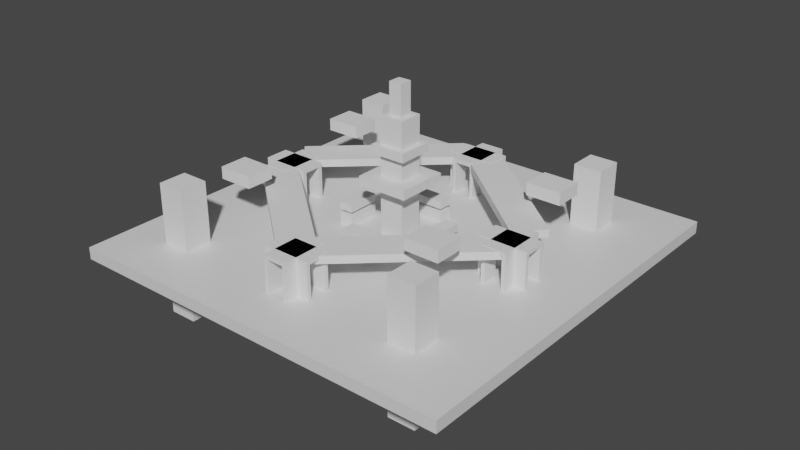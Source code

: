 # Source: City2.69.blend  (saved by Blender 2.80.75; exported with 4.5.12 LTS)
import bpy
from mathutils import Matrix  # noqa: F401  (used for matrix-valued properties, if any)

bpy.ops.wm.read_factory_settings(use_empty=True)
scene = bpy.context.scene
scene.name = 'Scene'

# ---- collections
col_collection = bpy.data.collections.new('Collection'); scene.collection.children.link(col_collection)

# ---- materials (node trees are filled in below, after node groups)
mat_material = bpy.data.materials.new('Material')
mat_material.alpha_threshold = 0.0
mat_material.use_transparent_shadow = False
mat_material.line_color = (0.0, 0.0, 0.0, 1.0)

# ---- material node trees
mat_material.use_nodes = True; mat_material.node_tree.nodes.clear()
_N = mat_material.node_tree.nodes; _L = mat_material.node_tree.links
n0 = _N.new('ShaderNodeOutputMaterial'); n0.name = 'Material Output'; n0.location = (300, 300)
n1 = _N.new('ShaderNodeBsdfPrincipled'); n1.name = 'Principled BSDF'; n1.location = (10, 300)
n1.distribution = 'GGX'
n1.subsurface_method = 'BURLEY'
n1.inputs[2].default_value = 0.4
n1.inputs[3].default_value = 1.45
n1.inputs[27].default_value = (0.0, 0.0, 0.0, 1.0)
n1.inputs[28].default_value = 1.0
_L.new(n1.outputs[0], n0.inputs[0])
n0.is_active_output = True

# ---- world
world_world = bpy.data.worlds.new('World'); scene.world = world_world
world_world.use_nodes = True; world_world.node_tree.nodes.clear()
_N = world_world.node_tree.nodes; _L = world_world.node_tree.links
n0 = _N.new('ShaderNodeOutputWorld'); n0.name = 'World Output'; n0.location = (300, 300)
n1 = _N.new('ShaderNodeBackground'); n1.name = 'Background'; n1.location = (10, 300)
n1.inputs[0].default_value = (0.05088, 0.05088, 0.05088, 1.0)
_L.new(n1.outputs[0], n0.inputs[0])
n0.is_active_output = True
world_world.color = (0.05088, 0.05088, 0.05088)
world_world.use_sun_shadow = False
world_world.sun_shadow_jitter_overblur = 0.0

# ---- meshes
me_cube = bpy.data.meshes.new('Cube')
me_cube.from_pydata([(1.0, 1.0, 1.0), (1.0, 1.0, -1.0), (1.0, -1.0, 1.0), (1.0, -1.0, -1.0), (-1.0, 1.0, 1.0), (-1.0, 1.0, -1.0), (-1.0, -1.0, 1.0), (-1.0, -1.0, -1.0)], [], [(0, 4, 6, 2), (3, 2, 6, 7), (7, 6, 4, 5), (5, 1, 3, 7), (1, 0, 2, 3), (5, 4, 0, 1)])
_uv = me_cube.uv_layers.new(name='UVMap')
_uv.uv.foreach_set('vector', [0.625, 0.5, 0.875, 0.5, 0.875, 0.75, 0.625, 0.75, 0.375, 0.75, 0.625, 0.75, 0.625, 1.0, 0.375, 1.0, 0.375, 0.0, 0.625, 0.0, 0.625, 0.25, 0.375, 0.25, 0.125, 0.5, 0.375, 0.5, 0.375, 0.75, 0.125, 0.75, 0.375, 0.5, 0.625, 0.5, 0.625, 0.75, 0.375, 0.75, 0.375, 0.25, 0.625, 0.25, 0.625, 0.5, 0.375, 0.5])
me_cube.materials.append(mat_material)
me_cube.use_remesh_preserve_volume = False
me_cube.use_remesh_preserve_attributes = False
me_cube.use_mirror_vertex_groups = False
me_cube.update()
me_cube_001 = bpy.data.meshes.new('Cube.001')
me_cube_001.from_pydata([(-1.0, -1.0, -1.0), (-1.0, -1.0, 1.0), (-1.0, 1.0, -1.0), (-1.0, 1.0, 1.0), (1.0, -1.0, -1.0), (1.0, -1.0, 1.0), (1.0, 1.0, -1.0), (1.0, 1.0, 1.0)], [], [(0, 1, 3, 2), (2, 3, 7, 6), (6, 7, 5, 4), (4, 5, 1, 0), (2, 6, 4, 0), (7, 3, 1, 5)])
_uv = me_cube_001.uv_layers.new(name='UVMap')
_uv.uv.foreach_set('vector', [0.375, 0.0, 0.625, 0.0, 0.625, 0.25, 0.375, 0.25, 0.375, 0.25, 0.625, 0.25, 0.625, 0.5, 0.375, 0.5, 0.375, 0.5, 0.625, 0.5, 0.625, 0.75, 0.375, 0.75, 0.375, 0.75, 0.625, 0.75, 0.625, 1.0, 0.375, 1.0, 0.125, 0.5, 0.375, 0.5, 0.375, 0.75, 0.125, 0.75, 0.625, 0.5, 0.875, 0.5, 0.875, 0.75, 0.625, 0.75])
me_cube_001.use_remesh_fix_poles = True
me_cube_001.use_remesh_preserve_attributes = False
me_cube_001.use_mirror_vertex_groups = False
me_cube_001.update()
me_cube_002 = bpy.data.meshes.new('Cube.002')
me_cube_002.from_pydata([(-1.0, -1.0, -1.0), (-1.0, -1.0, 1.0), (-1.0, 1.0, -1.0), (-1.0, 1.0, 1.0), (1.0, -1.0, -1.0), (1.0, -1.0, 1.0), (1.0, 1.0, -1.0), (1.0, 1.0, 1.0), (0.6731, 1.0, 0.9109), (0.6731, -1.0, 0.9109), (-0.7118, 1.0, 0.9109), (-0.7118, -1.0, 0.9109), (-0.7118, 1.0, 0.1396), (-0.7118, -1.0, 0.1396), (0.6731, 1.0, 0.1396), (0.6731, -1.0, 0.1396), (0.6731, -1.0, 0.6731), (-1.0, -0.3485, 0.1396), (1.0, -0.3485, 0.1396), (-0.7118, -0.3485, 0.1396), (0.6731, -0.3485, 0.1396), (-1.0, 0.3465, 0.1396), (1.0, 0.3465, 0.1396), (-0.7118, 0.3465, 0.1396), (0.6731, 0.3465, 0.1396), (-1.0, -0.3485, 0.9109), (1.0, -0.3485, 0.9109), (-0.7118, -0.3485, 0.9109), (0.6731, -0.3485, 0.9109), (1.0, 0.3465, 0.3465), (-1.0, 0.3465, 0.9109), (1.0, 0.3465, 0.9109), (-0.7118, 0.3465, 0.9109), (0.6731, 0.3465, 0.9109), (0.6731, 0.09722, 0.1396), (-0.7118, 0.01027, 0.1396), (-0.7118, -0.01231, 0.9109), (0.6731, -0.09926, 0.9109)], [], [(0, 1, 25, 17, 21, 3, 2), (2, 3, 10, 12, 14, 7, 6), (6, 7, 29, 22, 18, 5, 4), (4, 5, 16, 15, 13, 1, 0), (2, 6, 4, 0), (7, 3, 1, 5), (14, 34, 20, 24, 33, 8), (7, 14, 8, 10, 3), (1, 13, 11, 9, 16, 5), (12, 23, 35, 13, 15, 20, 34, 14), (13, 35, 23, 19, 27, 11), (11, 27, 36, 10, 8, 33, 37, 9), (28, 20, 15, 16, 9, 37, 33), (32, 23, 12, 10, 36, 27), (3, 21, 30, 25, 1), (5, 18, 26, 31, 29, 7)])
_uv = me_cube_002.uv_layers.new(name='UVMap')
_uv.uv.foreach_set('vector', [0.375, 0.0, 0.625, 0.0, 0.6139, 0.08144, 0.5174, 0.08144, 0.5174, 0.1683, 0.625, 0.25, 0.375, 0.25, 0.375, 0.25, 0.625, 0.25, 0.6139, 0.286, 0.5174, 0.286, 0.5174, 0.4591, 0.625, 0.5, 0.375, 0.5, 0.375, 0.5, 0.625, 0.5, 0.5433, 0.5817, 0.5174, 0.5817, 0.5174, 0.6686, 0.625, 0.75, 0.375, 0.75, 0.375, 0.75, 0.625, 0.75, 0.5841, 0.7909, 0.5174, 0.7909, 0.5174, 0.964, 0.625, 1.0, 0.375, 1.0, 0.125, 0.5, 0.375, 0.5, 0.375, 0.75, 0.125, 0.75, 0.625, 0.5, 0.875, 0.5, 0.875, 0.75, 0.625, 0.75, 0.375, 0.2944, 0.375, 0.3351, 0.375, 0.3551, 0.375, 0.3238, 0.625, 0.3238, 0.625, 0.2944, 0.625, 0.5, 0.5174, 0.4591, 0.6139, 0.4591, 0.6139, 0.286, 0.625, 0.25, 0.625, 1.0, 0.5174, 0.964, 0.6139, 0.964, 0.6139, 0.7909, 0.5841, 0.7909, 0.625, 0.75, 0.1694, 0.75, 0.1988, 0.75, 0.214, 0.75, 0.2594, 0.75, 0.2594, 0.5, 0.2301, 0.5, 0.2101, 0.5, 0.1694, 0.5, 0.375, 0.8656, 0.375, 0.911, 0.375, 0.9262, 0.375, 0.8949, 0.625, 0.8949, 0.625, 0.8656, 0.7406, 0.75, 0.7699, 0.75, 0.785, 0.75, 0.8306, 0.75, 0.8306, 0.5, 0.8012, 0.5, 0.7811, 0.5, 0.7406, 0.5, 0.625, 0.3551, 0.375, 0.3551, 0.375, 0.3844, 0.5479, 0.3844, 0.625, 0.3844, 0.625, 0.3439, 0.625, 0.3238, 0.625, 0.9262, 0.375, 0.9262, 0.375, 0.9556, 0.625, 0.9556, 0.625, 0.91, 0.625, 0.8949, 0.625, 0.25, 0.5174, 0.1683, 0.6139, 0.1683, 0.6139, 0.08144, 0.625, 0.0, 0.625, 0.75, 0.5174, 0.6686, 0.6139, 0.6686, 0.6139, 0.5817, 0.5433, 0.5817, 0.625, 0.5])
me_cube_002.use_remesh_fix_poles = True
me_cube_002.use_remesh_preserve_attributes = False
me_cube_002.use_mirror_vertex_groups = False
me_cube_002.update()
me_cube_005 = bpy.data.meshes.new('Cube.005')
me_cube_005.from_pydata([(-1.0, -1.0, -1.0), (-1.0, -1.0, 1.0), (-1.0, 1.0, -1.0), (-1.0, 1.0, 1.0), (1.0, -1.0, -1.0), (1.0, -1.0, 1.0), (1.0, 1.0, -1.0), (1.0, 1.0, 1.0), (0.6945, 1.0, 0.1396), (0.6945, -1.0, 0.1396), (-0.6905, 1.0, 0.1396), (-0.6905, -1.0, 0.1396), (0.6945, 1.0, 0.9109), (0.6945, -1.0, 0.9109), (0.6945, -1.0, 0.6945), (-0.6905, 1.0, 0.9109), (-0.6905, -1.0, 0.9109), (-1.0, -0.3377, 0.9109), (1.0, -0.3377, 0.9109), (0.05787, 0.08064, 0.9109), (-0.6905, -0.3377, 0.9109), (0.6945, -0.3377, 0.9109), (0.6945, 0.04067, 0.9109), (-1.0, 0.3573, 0.9109), (1.0, 0.3573, 0.9109), (0.2494, 0.3573, 0.9109), (-0.6905, 0.3573, 0.9109), (0.6945, 0.3573, 0.9109), (-1.0, 0.3573, 0.1396), (1.0, 0.3573, 0.1396), (-0.6905, 0.3573, 0.1396), (0.6945, 0.3573, 0.1396), (-1.0, -0.3377, 0.1396), (1.0, -0.3377, 0.1396), (-0.6905, -0.3377, 0.1396), (0.6945, -0.3377, 0.1396), (1.0, 0.3573, 0.3573), (-1.0, -0.3377, 0.3377), (-0.6905, -0.1081, 0.1396), (0.6945, -0.02115, 0.1396), (0.6945, 0.04067, 0.9109), (-0.6905, 0.1276, 0.9109)], [(25, 22)], [(0, 1, 37, 32, 28, 3, 2), (2, 3, 15, 10, 8, 7, 6), (6, 7, 36, 29, 33, 5, 4), (4, 5, 14, 9, 11, 1, 0), (2, 6, 4, 0), (7, 3, 1, 5), (11, 38, 30, 34, 20, 16), (7, 8, 12, 15, 3), (1, 11, 16, 13, 14, 5), (9, 35, 39, 8, 10, 30, 38, 11), (12, 27, 40, 13, 16, 20, 41, 15), (8, 39, 35, 31, 27, 12), (26, 30, 10, 15, 41, 20), (22, 21, 35, 9, 14, 13, 40, 27), (3, 28, 23, 17, 37, 1), (5, 33, 18, 24, 36, 7)])
_uv = me_cube_005.uv_layers.new(name='UVMap')
_uv.uv.foreach_set('vector', [0.375, 0.0, 0.625, 0.0, 0.5422, 0.08278, 0.5174, 0.08278, 0.5174, 0.1697, 0.625, 0.25, 0.375, 0.25, 0.375, 0.25, 0.625, 0.25, 0.6139, 0.2887, 0.5174, 0.2887, 0.5174, 0.4618, 0.625, 0.5, 0.375, 0.5, 0.375, 0.5, 0.625, 0.5, 0.5447, 0.5803, 0.5174, 0.5803, 0.5174, 0.6672, 0.625, 0.75, 0.375, 0.75, 0.375, 0.75, 0.625, 0.75, 0.5868, 0.7882, 0.5174, 0.7882, 0.5174, 0.9613, 0.625, 1.0, 0.375, 1.0, 0.125, 0.5, 0.375, 0.5, 0.375, 0.75, 0.125, 0.75, 0.625, 0.5, 0.875, 0.5, 0.875, 0.75, 0.625, 0.75, 0.375, 0.3514, 0.375, 0.3915, 0.375, 0.4124, 0.375, 0.3812, 0.625, 0.3812, 0.625, 0.3514, 0.625, 0.5, 0.5174, 0.4618, 0.6139, 0.4618, 0.6139, 0.2887, 0.625, 0.25, 0.625, 1.0, 0.5174, 0.9613, 0.6139, 0.9613, 0.6139, 0.7882, 0.5868, 0.7882, 0.625, 0.75, 0.2264, 0.75, 0.2562, 0.75, 0.2704, 0.75, 0.3164, 0.75, 0.3164, 0.5, 0.2874, 0.5, 0.2665, 0.5, 0.2264, 0.5, 0.6836, 0.75, 0.7126, 0.75, 0.7268, 0.75, 0.7736, 0.75, 0.7736, 0.5, 0.7438, 0.5, 0.7229, 0.5, 0.6836, 0.5, 0.375, 0.8086, 0.375, 0.8546, 0.375, 0.8688, 0.375, 0.8376, 0.625, 0.8376, 0.625, 0.8086, 0.625, 0.4124, 0.375, 0.4124, 0.375, 0.4414, 0.625, 0.4414, 0.625, 0.4021, 0.625, 0.3812, 0.625, 0.8518, 0.625, 0.8688, 0.375, 0.8688, 0.375, 0.8986, 0.5549, 0.8986, 0.625, 0.8986, 0.625, 0.8518, 0.625, 0.8376, 0.625, 0.25, 0.5174, 0.1697, 0.6139, 0.1697, 0.6139, 0.08278, 0.5422, 0.08278, 0.625, 0.0, 0.625, 0.75, 0.5174, 0.6672, 0.6139, 0.6672, 0.6139, 0.5803, 0.5447, 0.5803, 0.625, 0.5])
me_cube_005.use_remesh_fix_poles = True
me_cube_005.use_remesh_preserve_attributes = False
me_cube_005.use_mirror_vertex_groups = False
me_cube_005.update()
me_cube_009 = bpy.data.meshes.new('Cube.009')
me_cube_009.from_pydata([(-1.0, -1.0, -1.0), (-1.0, -1.0, 1.0), (-1.0, 1.0, -1.0), (-1.0, 1.0, 1.0), (1.0, -1.0, -1.0), (1.0, -1.0, 1.0), (1.0, 1.0, -1.0), (1.0, 1.0, 1.0)], [], [(0, 1, 3, 2), (2, 3, 7, 6), (6, 7, 5, 4), (4, 5, 1, 0), (2, 6, 4, 0), (7, 3, 1, 5)])
_uv = me_cube_009.uv_layers.new(name='UVMap')
_uv.uv.foreach_set('vector', [0.375, 0.0, 0.625, 0.0, 0.625, 0.25, 0.375, 0.25, 0.375, 0.25, 0.625, 0.25, 0.625, 0.5, 0.375, 0.5, 0.375, 0.5, 0.625, 0.5, 0.625, 0.75, 0.375, 0.75, 0.375, 0.75, 0.625, 0.75, 0.625, 1.0, 0.375, 1.0, 0.125, 0.5, 0.375, 0.5, 0.375, 0.75, 0.125, 0.75, 0.625, 0.5, 0.875, 0.5, 0.875, 0.75, 0.625, 0.75])
me_cube_009.use_remesh_fix_poles = True
me_cube_009.use_remesh_preserve_attributes = False
me_cube_009.use_mirror_vertex_groups = False
me_cube_009.update()
me_cube_014 = bpy.data.meshes.new('Cube.014')
me_cube_014.from_pydata([(-1.0, -1.0, -1.0), (-1.0, -1.0, 1.0), (-1.0, 1.0, -1.0), (-1.0, 1.0, 1.0), (1.0, -1.0, -1.0), (1.0, -1.0, 1.0), (1.0, 1.0, -1.0), (1.0, 1.0, 1.0)], [], [(0, 1, 3, 2), (2, 3, 7, 6), (6, 7, 5, 4), (4, 5, 1, 0), (2, 6, 4, 0), (7, 3, 1, 5)])
_uv = me_cube_014.uv_layers.new(name='UVMap')
_uv.uv.foreach_set('vector', [0.375, 0.0, 0.625, 0.0, 0.625, 0.25, 0.375, 0.25, 0.375, 0.25, 0.625, 0.25, 0.625, 0.5, 0.375, 0.5, 0.375, 0.5, 0.625, 0.5, 0.625, 0.75, 0.375, 0.75, 0.375, 0.75, 0.625, 0.75, 0.625, 1.0, 0.375, 1.0, 0.125, 0.5, 0.375, 0.5, 0.375, 0.75, 0.125, 0.75, 0.625, 0.5, 0.875, 0.5, 0.875, 0.75, 0.625, 0.75])
me_cube_014.use_remesh_fix_poles = True
me_cube_014.use_remesh_preserve_attributes = False
me_cube_014.use_mirror_vertex_groups = False
me_cube_014.update()
me_cube_015 = bpy.data.meshes.new('Cube.015')
me_cube_015.from_pydata([(-1.0, -1.0, -1.0), (-1.0, -1.0, 1.0), (-1.0, 1.0, -1.0), (-1.0, 1.0, 1.0), (1.0, -1.0, -1.0), (1.0, -1.0, 1.0), (1.0, 1.0, -1.0), (1.0, 1.0, 1.0)], [], [(0, 1, 3, 2), (2, 3, 7, 6), (6, 7, 5, 4), (4, 5, 1, 0), (2, 6, 4, 0), (7, 3, 1, 5)])
_uv = me_cube_015.uv_layers.new(name='UVMap')
_uv.uv.foreach_set('vector', [0.375, 0.0, 0.625, 0.0, 0.625, 0.25, 0.375, 0.25, 0.375, 0.25, 0.625, 0.25, 0.625, 0.5, 0.375, 0.5, 0.375, 0.5, 0.625, 0.5, 0.625, 0.75, 0.375, 0.75, 0.375, 0.75, 0.625, 0.75, 0.625, 1.0, 0.375, 1.0, 0.125, 0.5, 0.375, 0.5, 0.375, 0.75, 0.125, 0.75, 0.625, 0.5, 0.875, 0.5, 0.875, 0.75, 0.625, 0.75])
me_cube_015.use_remesh_fix_poles = True
me_cube_015.use_remesh_preserve_attributes = False
me_cube_015.use_mirror_vertex_groups = False
me_cube_015.update()
me_cube_017 = bpy.data.meshes.new('Cube.017')
me_cube_017.from_pydata([(-1.0, -1.0, -1.0), (-1.0, -1.0, 1.0), (-1.0, 1.0, -1.0), (-1.0, 1.0, 1.0), (1.0, -1.0, -1.0), (1.0, -1.0, 1.0), (1.0, 1.0, -1.0), (1.0, 1.0, 1.0)], [], [(0, 1, 3, 2), (2, 3, 7, 6), (6, 7, 5, 4), (4, 5, 1, 0), (2, 6, 4, 0), (7, 3, 1, 5)])
_uv = me_cube_017.uv_layers.new(name='UVMap')
_uv.uv.foreach_set('vector', [0.375, 0.0, 0.625, 0.0, 0.625, 0.25, 0.375, 0.25, 0.375, 0.25, 0.625, 0.25, 0.625, 0.5, 0.375, 0.5, 0.375, 0.5, 0.625, 0.5, 0.625, 0.75, 0.375, 0.75, 0.375, 0.75, 0.625, 0.75, 0.625, 1.0, 0.375, 1.0, 0.125, 0.5, 0.375, 0.5, 0.375, 0.75, 0.125, 0.75, 0.625, 0.5, 0.875, 0.5, 0.875, 0.75, 0.625, 0.75])
me_cube_017.use_remesh_fix_poles = True
me_cube_017.use_remesh_preserve_attributes = False
me_cube_017.use_mirror_vertex_groups = False
me_cube_017.update()
me_cube_016 = bpy.data.meshes.new('Cube.016')
me_cube_016.from_pydata([(-1.0, -1.0, -1.0), (-1.0, -1.0, 1.0), (-1.0, 1.0, -1.0), (-1.0, 1.0, 1.0), (1.0, -1.0, -1.0), (1.0, -1.0, 1.0), (1.0, 1.0, -1.0), (1.0, 1.0, 1.0)], [], [(0, 1, 3, 2), (2, 3, 7, 6), (6, 7, 5, 4), (4, 5, 1, 0), (2, 6, 4, 0), (7, 3, 1, 5)])
_uv = me_cube_016.uv_layers.new(name='UVMap')
_uv.uv.foreach_set('vector', [0.375, 0.0, 0.625, 0.0, 0.625, 0.25, 0.375, 0.25, 0.375, 0.25, 0.625, 0.25, 0.625, 0.5, 0.375, 0.5, 0.375, 0.5, 0.625, 0.5, 0.625, 0.75, 0.375, 0.75, 0.375, 0.75, 0.625, 0.75, 0.625, 1.0, 0.375, 1.0, 0.125, 0.5, 0.375, 0.5, 0.375, 0.75, 0.125, 0.75, 0.625, 0.5, 0.875, 0.5, 0.875, 0.75, 0.625, 0.75])
me_cube_016.use_remesh_fix_poles = True
me_cube_016.use_remesh_preserve_attributes = False
me_cube_016.use_mirror_vertex_groups = False
me_cube_016.update()
me_cube_018 = bpy.data.meshes.new('Cube.018')
me_cube_018.from_pydata([(-1.0, -1.0, -1.0), (-1.0, -1.0, 1.0), (-1.0, 1.0, -1.0), (-1.0, 1.0, 1.0), (1.0, -1.0, -1.0), (1.0, -1.0, 1.0), (1.0, 1.0, -1.0), (1.0, 1.0, 1.0)], [], [(0, 1, 3, 2), (2, 3, 7, 6), (6, 7, 5, 4), (4, 5, 1, 0), (2, 6, 4, 0), (7, 3, 1, 5)])
_uv = me_cube_018.uv_layers.new(name='UVMap')
_uv.uv.foreach_set('vector', [0.375, 0.0, 0.625, 0.0, 0.625, 0.25, 0.375, 0.25, 0.375, 0.25, 0.625, 0.25, 0.625, 0.5, 0.375, 0.5, 0.375, 0.5, 0.625, 0.5, 0.625, 0.75, 0.375, 0.75, 0.375, 0.75, 0.625, 0.75, 0.625, 1.0, 0.375, 1.0, 0.125, 0.5, 0.375, 0.5, 0.375, 0.75, 0.125, 0.75, 0.625, 0.5, 0.875, 0.5, 0.875, 0.75, 0.625, 0.75])
me_cube_018.use_remesh_fix_poles = True
me_cube_018.use_remesh_preserve_attributes = False
me_cube_018.use_mirror_vertex_groups = False
me_cube_018.update()
me_cube_019 = bpy.data.meshes.new('Cube.019')
me_cube_019.from_pydata([(-1.0, -1.0, -1.0), (-1.0, -1.0, 1.0), (-1.0, 1.0, -1.0), (-1.0, 1.0, 1.0), (1.0, -1.0, -1.0), (1.0, -1.0, 1.0), (1.0, 1.0, -1.0), (1.0, 1.0, 1.0)], [], [(0, 1, 3, 2), (2, 3, 7, 6), (6, 7, 5, 4), (4, 5, 1, 0), (2, 6, 4, 0), (7, 3, 1, 5)])
_uv = me_cube_019.uv_layers.new(name='UVMap')
_uv.uv.foreach_set('vector', [0.375, 0.0, 0.625, 0.0, 0.625, 0.25, 0.375, 0.25, 0.375, 0.25, 0.625, 0.25, 0.625, 0.5, 0.375, 0.5, 0.375, 0.5, 0.625, 0.5, 0.625, 0.75, 0.375, 0.75, 0.375, 0.75, 0.625, 0.75, 0.625, 1.0, 0.375, 1.0, 0.125, 0.5, 0.375, 0.5, 0.375, 0.75, 0.125, 0.75, 0.625, 0.5, 0.875, 0.5, 0.875, 0.75, 0.625, 0.75])
me_cube_019.use_remesh_fix_poles = True
me_cube_019.use_remesh_preserve_attributes = False
me_cube_019.use_mirror_vertex_groups = False
me_cube_019.update()
me_cube_021 = bpy.data.meshes.new('Cube.021')
me_cube_021.from_pydata([(-1.0, -1.0, -1.0), (-1.0, -1.0, 1.0), (-1.0, 1.0, -1.0), (-1.0, 1.0, 1.0), (1.0, -1.0, -1.0), (1.0, -1.0, 1.0), (1.0, 1.0, -1.0), (1.0, 1.0, 1.0)], [], [(0, 1, 3, 2), (2, 3, 7, 6), (6, 7, 5, 4), (4, 5, 1, 0), (2, 6, 4, 0), (7, 3, 1, 5)])
_uv = me_cube_021.uv_layers.new(name='UVMap')
_uv.uv.foreach_set('vector', [0.375, 0.0, 0.625, 0.0, 0.625, 0.25, 0.375, 0.25, 0.375, 0.25, 0.625, 0.25, 0.625, 0.5, 0.375, 0.5, 0.375, 0.5, 0.625, 0.5, 0.625, 0.75, 0.375, 0.75, 0.375, 0.75, 0.625, 0.75, 0.625, 1.0, 0.375, 1.0, 0.125, 0.5, 0.375, 0.5, 0.375, 0.75, 0.125, 0.75, 0.625, 0.5, 0.875, 0.5, 0.875, 0.75, 0.625, 0.75])
me_cube_021.use_remesh_fix_poles = True
me_cube_021.use_remesh_preserve_attributes = False
me_cube_021.use_mirror_vertex_groups = False
me_cube_021.update()
me_cube_022 = bpy.data.meshes.new('Cube.022')
me_cube_022.from_pydata([(-1.0, -1.0, -1.0), (-1.0, -1.0, 1.0), (-1.0, 1.0, -1.0), (-1.0, 1.0, 1.0), (1.0, -1.0, -1.0), (1.0, -1.0, 1.0), (1.0, 1.0, -1.0), (1.0, 1.0, 1.0)], [], [(0, 1, 3, 2), (2, 3, 7, 6), (6, 7, 5, 4), (4, 5, 1, 0), (2, 6, 4, 0), (7, 3, 1, 5)])
_uv = me_cube_022.uv_layers.new(name='UVMap')
_uv.uv.foreach_set('vector', [0.375, 0.0, 0.625, 0.0, 0.625, 0.25, 0.375, 0.25, 0.375, 0.25, 0.625, 0.25, 0.625, 0.5, 0.375, 0.5, 0.375, 0.5, 0.625, 0.5, 0.625, 0.75, 0.375, 0.75, 0.375, 0.75, 0.625, 0.75, 0.625, 1.0, 0.375, 1.0, 0.125, 0.5, 0.375, 0.5, 0.375, 0.75, 0.125, 0.75, 0.625, 0.5, 0.875, 0.5, 0.875, 0.75, 0.625, 0.75])
me_cube_022.use_remesh_fix_poles = True
me_cube_022.use_remesh_preserve_attributes = False
me_cube_022.use_mirror_vertex_groups = False
me_cube_022.update()
me_cube_023 = bpy.data.meshes.new('Cube.023')
me_cube_023.from_pydata([(-1.0, -1.0, -1.0), (-1.0, -1.0, 1.0), (-1.0, 1.0, -1.0), (-1.0, 1.0, 1.0), (1.0, -1.0, -1.0), (1.0, -1.0, 1.0), (1.0, 1.0, -1.0), (1.0, 1.0, 1.0)], [], [(0, 1, 3, 2), (2, 3, 7, 6), (6, 7, 5, 4), (4, 5, 1, 0), (2, 6, 4, 0), (7, 3, 1, 5)])
_uv = me_cube_023.uv_layers.new(name='UVMap')
_uv.uv.foreach_set('vector', [0.375, 0.0, 0.625, 0.0, 0.625, 0.25, 0.375, 0.25, 0.375, 0.25, 0.625, 0.25, 0.625, 0.5, 0.375, 0.5, 0.375, 0.5, 0.625, 0.5, 0.625, 0.75, 0.375, 0.75, 0.375, 0.75, 0.625, 0.75, 0.625, 1.0, 0.375, 1.0, 0.125, 0.5, 0.375, 0.5, 0.375, 0.75, 0.125, 0.75, 0.625, 0.5, 0.875, 0.5, 0.875, 0.75, 0.625, 0.75])
me_cube_023.use_remesh_fix_poles = True
me_cube_023.use_remesh_preserve_attributes = False
me_cube_023.use_mirror_vertex_groups = False
me_cube_023.update()
me_cube_024 = bpy.data.meshes.new('Cube.024')
me_cube_024.from_pydata([(-1.0, -1.0, -1.0), (-1.0, -1.0, 1.0), (-1.0, 1.0, -1.0), (-1.0, 1.0, 1.0), (1.0, -1.0, -1.0), (1.0, -1.0, 1.0), (1.0, 1.0, -1.0), (1.0, 1.0, 1.0)], [], [(0, 1, 3, 2), (2, 3, 7, 6), (6, 7, 5, 4), (4, 5, 1, 0), (2, 6, 4, 0), (7, 3, 1, 5)])
_uv = me_cube_024.uv_layers.new(name='UVMap')
_uv.uv.foreach_set('vector', [0.375, 0.0, 0.625, 0.0, 0.625, 0.25, 0.375, 0.25, 0.375, 0.25, 0.625, 0.25, 0.625, 0.5, 0.375, 0.5, 0.375, 0.5, 0.625, 0.5, 0.625, 0.75, 0.375, 0.75, 0.375, 0.75, 0.625, 0.75, 0.625, 1.0, 0.375, 1.0, 0.125, 0.5, 0.375, 0.5, 0.375, 0.75, 0.125, 0.75, 0.625, 0.5, 0.875, 0.5, 0.875, 0.75, 0.625, 0.75])
me_cube_024.use_remesh_fix_poles = True
me_cube_024.use_remesh_preserve_attributes = False
me_cube_024.use_mirror_vertex_groups = False
me_cube_024.update()
me_cube_025 = bpy.data.meshes.new('Cube.025')
me_cube_025.from_pydata([(-1.0, -1.0, -1.0), (-1.0, -1.0, 1.0), (-1.0, 1.0, -1.0), (-1.0, 1.0, 1.0), (1.0, -1.0, -1.0), (1.0, -1.0, 1.0), (1.0, 1.0, -1.0), (1.0, 1.0, 1.0)], [], [(0, 1, 3, 2), (2, 3, 7, 6), (6, 7, 5, 4), (4, 5, 1, 0), (2, 6, 4, 0), (7, 3, 1, 5)])
_uv = me_cube_025.uv_layers.new(name='UVMap')
_uv.uv.foreach_set('vector', [0.375, 0.0, 0.625, 0.0, 0.625, 0.25, 0.375, 0.25, 0.375, 0.25, 0.625, 0.25, 0.625, 0.5, 0.375, 0.5, 0.375, 0.5, 0.625, 0.5, 0.625, 0.75, 0.375, 0.75, 0.375, 0.75, 0.625, 0.75, 0.625, 1.0, 0.375, 1.0, 0.125, 0.5, 0.375, 0.5, 0.375, 0.75, 0.125, 0.75, 0.625, 0.5, 0.875, 0.5, 0.875, 0.75, 0.625, 0.75])
me_cube_025.use_remesh_fix_poles = True
me_cube_025.use_remesh_preserve_attributes = False
me_cube_025.use_mirror_vertex_groups = False
me_cube_025.update()
me_cube_026 = bpy.data.meshes.new('Cube.026')
me_cube_026.from_pydata([(-1.0, -1.0, -1.0), (-1.0, -1.0, 1.0), (-1.0, 1.0, -1.0), (-1.0, 1.0, 1.0), (1.0, -1.0, -1.0), (1.0, -1.0, 1.0), (1.0, 1.0, -1.0), (1.0, 1.0, 1.0)], [], [(0, 1, 3, 2), (2, 3, 7, 6), (6, 7, 5, 4), (4, 5, 1, 0), (2, 6, 4, 0), (7, 3, 1, 5)])
_uv = me_cube_026.uv_layers.new(name='UVMap')
_uv.uv.foreach_set('vector', [0.375, 0.0, 0.625, 0.0, 0.625, 0.25, 0.375, 0.25, 0.375, 0.25, 0.625, 0.25, 0.625, 0.5, 0.375, 0.5, 0.375, 0.5, 0.625, 0.5, 0.625, 0.75, 0.375, 0.75, 0.375, 0.75, 0.625, 0.75, 0.625, 1.0, 0.375, 1.0, 0.125, 0.5, 0.375, 0.5, 0.375, 0.75, 0.125, 0.75, 0.625, 0.5, 0.875, 0.5, 0.875, 0.75, 0.625, 0.75])
me_cube_026.use_remesh_fix_poles = True
me_cube_026.use_remesh_preserve_attributes = False
me_cube_026.use_mirror_vertex_groups = False
me_cube_026.update()
me_cube_027 = bpy.data.meshes.new('Cube.027')
me_cube_027.from_pydata([(-1.0, -1.0, -1.0), (-1.0, -1.0, 1.0), (-1.0, 1.0, -1.0), (-1.0, 1.0, 1.0), (1.0, -1.0, -1.0), (1.0, -1.0, 1.0), (1.0, 1.0, -1.0), (1.0, 1.0, 1.0)], [], [(0, 1, 3, 2), (2, 3, 7, 6), (6, 7, 5, 4), (4, 5, 1, 0), (2, 6, 4, 0), (7, 3, 1, 5)])
_uv = me_cube_027.uv_layers.new(name='UVMap')
_uv.uv.foreach_set('vector', [0.375, 0.0, 0.625, 0.0, 0.625, 0.25, 0.375, 0.25, 0.375, 0.25, 0.625, 0.25, 0.625, 0.5, 0.375, 0.5, 0.375, 0.5, 0.625, 0.5, 0.625, 0.75, 0.375, 0.75, 0.375, 0.75, 0.625, 0.75, 0.625, 1.0, 0.375, 1.0, 0.125, 0.5, 0.375, 0.5, 0.375, 0.75, 0.125, 0.75, 0.625, 0.5, 0.875, 0.5, 0.875, 0.75, 0.625, 0.75])
me_cube_027.use_remesh_fix_poles = True
me_cube_027.use_remesh_preserve_attributes = False
me_cube_027.use_mirror_vertex_groups = False
me_cube_027.update()
me_cube_028 = bpy.data.meshes.new('Cube.028')
me_cube_028.from_pydata([(-1.0, -1.0, -1.0), (-1.0, -1.0, 1.0), (-1.0, 1.0, -1.0), (-1.0, 1.0, 1.0), (1.0, -1.0, -1.0), (1.0, -1.0, 1.0), (1.0, 1.0, -1.0), (1.0, 1.0, 1.0)], [], [(0, 1, 3, 2), (2, 3, 7, 6), (6, 7, 5, 4), (4, 5, 1, 0), (2, 6, 4, 0), (7, 3, 1, 5)])
_uv = me_cube_028.uv_layers.new(name='UVMap')
_uv.uv.foreach_set('vector', [0.375, 0.0, 0.625, 0.0, 0.625, 0.25, 0.375, 0.25, 0.375, 0.25, 0.625, 0.25, 0.625, 0.5, 0.375, 0.5, 0.375, 0.5, 0.625, 0.5, 0.625, 0.75, 0.375, 0.75, 0.375, 0.75, 0.625, 0.75, 0.625, 1.0, 0.375, 1.0, 0.125, 0.5, 0.375, 0.5, 0.375, 0.75, 0.125, 0.75, 0.625, 0.5, 0.875, 0.5, 0.875, 0.75, 0.625, 0.75])
me_cube_028.use_remesh_fix_poles = True
me_cube_028.use_remesh_preserve_attributes = False
me_cube_028.use_mirror_vertex_groups = False
me_cube_028.update()
me_cube_029 = bpy.data.meshes.new('Cube.029')
me_cube_029.from_pydata([(-1.0, -1.0, -1.0), (-1.0, -1.0, 1.0), (-1.0, 1.0, -1.0), (-1.0, 1.0, 1.0), (1.0, -1.0, -1.0), (1.0, -1.0, 1.0), (1.0, 1.0, -1.0), (1.0, 1.0, 1.0)], [], [(0, 1, 3, 2), (2, 3, 7, 6), (6, 7, 5, 4), (4, 5, 1, 0), (2, 6, 4, 0), (7, 3, 1, 5)])
_uv = me_cube_029.uv_layers.new(name='UVMap')
_uv.uv.foreach_set('vector', [0.375, 0.0, 0.625, 0.0, 0.625, 0.25, 0.375, 0.25, 0.375, 0.25, 0.625, 0.25, 0.625, 0.5, 0.375, 0.5, 0.375, 0.5, 0.625, 0.5, 0.625, 0.75, 0.375, 0.75, 0.375, 0.75, 0.625, 0.75, 0.625, 1.0, 0.375, 1.0, 0.125, 0.5, 0.375, 0.5, 0.375, 0.75, 0.125, 0.75, 0.625, 0.5, 0.875, 0.5, 0.875, 0.75, 0.625, 0.75])
me_cube_029.use_remesh_fix_poles = True
me_cube_029.use_remesh_preserve_attributes = False
me_cube_029.use_mirror_vertex_groups = False
me_cube_029.update()
me_cube_030 = bpy.data.meshes.new('Cube.030')
me_cube_030.from_pydata([(-1.0, -1.0, -1.0), (-1.0, -1.0, 1.0), (-1.0, 1.0, -1.0), (-1.0, 1.0, 1.0), (1.0, -1.0, -1.0), (1.0, -1.0, 1.0), (1.0, 1.0, -1.0), (1.0, 1.0, 1.0)], [], [(0, 1, 3, 2), (2, 3, 7, 6), (6, 7, 5, 4), (4, 5, 1, 0), (2, 6, 4, 0), (7, 3, 1, 5)])
_uv = me_cube_030.uv_layers.new(name='UVMap')
_uv.uv.foreach_set('vector', [0.375, 0.0, 0.625, 0.0, 0.625, 0.25, 0.375, 0.25, 0.375, 0.25, 0.625, 0.25, 0.625, 0.5, 0.375, 0.5, 0.375, 0.5, 0.625, 0.5, 0.625, 0.75, 0.375, 0.75, 0.375, 0.75, 0.625, 0.75, 0.625, 1.0, 0.375, 1.0, 0.125, 0.5, 0.375, 0.5, 0.375, 0.75, 0.125, 0.75, 0.625, 0.5, 0.875, 0.5, 0.875, 0.75, 0.625, 0.75])
me_cube_030.use_remesh_fix_poles = True
me_cube_030.use_remesh_preserve_attributes = False
me_cube_030.use_mirror_vertex_groups = False
me_cube_030.update()
me_cube_031 = bpy.data.meshes.new('Cube.031')
me_cube_031.from_pydata([(-1.0, -1.0, -1.0), (-1.0, -1.0, 1.0), (-1.0, 1.0, -1.0), (-1.0, 1.0, 1.0), (1.0, -1.0, -1.0), (1.0, -1.0, 1.0), (1.0, 1.0, -1.0), (1.0, 1.0, 1.0)], [], [(0, 1, 3, 2), (2, 3, 7, 6), (6, 7, 5, 4), (4, 5, 1, 0), (2, 6, 4, 0), (7, 3, 1, 5)])
_uv = me_cube_031.uv_layers.new(name='UVMap')
_uv.uv.foreach_set('vector', [0.375, 0.0, 0.625, 0.0, 0.625, 0.25, 0.375, 0.25, 0.375, 0.25, 0.625, 0.25, 0.625, 0.5, 0.375, 0.5, 0.375, 0.5, 0.625, 0.5, 0.625, 0.75, 0.375, 0.75, 0.375, 0.75, 0.625, 0.75, 0.625, 1.0, 0.375, 1.0, 0.125, 0.5, 0.375, 0.5, 0.375, 0.75, 0.125, 0.75, 0.625, 0.5, 0.875, 0.5, 0.875, 0.75, 0.625, 0.75])
me_cube_031.use_remesh_fix_poles = True
me_cube_031.use_remesh_preserve_attributes = False
me_cube_031.use_mirror_vertex_groups = False
me_cube_031.update()
me_cube_032 = bpy.data.meshes.new('Cube.032')
me_cube_032.from_pydata([(-1.0, -1.0, -1.0), (-1.0, -1.0, 1.0), (-1.0, 1.0, -1.0), (-1.0, 1.0, 1.0), (1.0, -1.0, -1.0), (1.0, -1.0, 1.0), (1.0, 1.0, -1.0), (1.0, 1.0, 1.0)], [], [(0, 1, 3, 2), (2, 3, 7, 6), (6, 7, 5, 4), (4, 5, 1, 0), (2, 6, 4, 0), (7, 3, 1, 5)])
_uv = me_cube_032.uv_layers.new(name='UVMap')
_uv.uv.foreach_set('vector', [0.375, 0.0, 0.625, 0.0, 0.625, 0.25, 0.375, 0.25, 0.375, 0.25, 0.625, 0.25, 0.625, 0.5, 0.375, 0.5, 0.375, 0.5, 0.625, 0.5, 0.625, 0.75, 0.375, 0.75, 0.375, 0.75, 0.625, 0.75, 0.625, 1.0, 0.375, 1.0, 0.125, 0.5, 0.375, 0.5, 0.375, 0.75, 0.125, 0.75, 0.625, 0.5, 0.875, 0.5, 0.875, 0.75, 0.625, 0.75])
me_cube_032.use_remesh_fix_poles = True
me_cube_032.use_remesh_preserve_attributes = False
me_cube_032.use_mirror_vertex_groups = False
me_cube_032.update()
me_cube_038 = bpy.data.meshes.new('Cube.038')
me_cube_038.from_pydata([(-1.0, -1.0, -1.0), (-1.0, -1.0, 1.0), (-1.0, 1.0, -1.0), (-1.0, 1.0, 1.0), (1.0, -1.0, -1.0), (1.0, -1.0, 1.0), (1.0, 1.0, -1.0), (1.0, 1.0, 1.0), (0.6731, 1.0, 0.9109), (0.6731, -1.0, 0.9109), (-0.7118, 1.0, 0.9109), (-0.7118, -1.0, 0.9109), (-0.7118, 1.0, 0.1396), (-0.7118, -1.0, 0.1396), (0.6731, 1.0, 0.1396), (0.6731, -1.0, 0.1396), (0.6731, -1.0, 0.6731), (-1.0, -0.3485, 0.1396), (1.0, -0.3485, 0.1396), (-0.7118, -0.3485, 0.1396), (0.6731, -0.3485, 0.1396), (-1.0, 0.3465, 0.1396), (1.0, 0.3465, 0.1396), (-0.7118, 0.3465, 0.1396), (0.6731, 0.3465, 0.1396), (-1.0, -0.3485, 0.9109), (1.0, -0.3485, 0.9109), (-0.7118, -0.3485, 0.9109), (0.6731, -0.3485, 0.9109), (1.0, 0.3465, 0.3465), (-1.0, 0.3465, 0.9109), (1.0, 0.3465, 0.9109), (-0.7118, 0.3465, 0.9109), (0.6731, 0.3465, 0.9109), (0.6731, 0.09722, 0.1396), (-0.7118, 0.01027, 0.1396), (-0.7118, -0.01231, 0.9109), (0.6731, -0.09926, 0.9109)], [], [(0, 1, 25, 17, 21, 3, 2), (2, 3, 10, 12, 14, 7, 6), (6, 7, 29, 22, 18, 5, 4), (4, 5, 16, 15, 13, 1, 0), (2, 6, 4, 0), (7, 3, 1, 5), (14, 34, 20, 24, 33, 8), (7, 14, 8, 10, 3), (1, 13, 11, 9, 16, 5), (12, 23, 35, 13, 15, 20, 34, 14), (13, 35, 23, 19, 27, 11), (11, 27, 36, 10, 8, 33, 37, 9), (28, 20, 15, 16, 9, 37, 33), (32, 23, 12, 10, 36, 27), (3, 21, 30, 25, 1), (5, 18, 26, 31, 29, 7)])
_uv = me_cube_038.uv_layers.new(name='UVMap')
_uv.uv.foreach_set('vector', [0.375, 0.0, 0.625, 0.0, 0.6139, 0.08144, 0.5174, 0.08144, 0.5174, 0.1683, 0.625, 0.25, 0.375, 0.25, 0.375, 0.25, 0.625, 0.25, 0.6139, 0.286, 0.5174, 0.286, 0.5174, 0.4591, 0.625, 0.5, 0.375, 0.5, 0.375, 0.5, 0.625, 0.5, 0.5433, 0.5817, 0.5174, 0.5817, 0.5174, 0.6686, 0.625, 0.75, 0.375, 0.75, 0.375, 0.75, 0.625, 0.75, 0.5841, 0.7909, 0.5174, 0.7909, 0.5174, 0.964, 0.625, 1.0, 0.375, 1.0, 0.125, 0.5, 0.375, 0.5, 0.375, 0.75, 0.125, 0.75, 0.625, 0.5, 0.875, 0.5, 0.875, 0.75, 0.625, 0.75, 0.375, 0.2944, 0.375, 0.3351, 0.375, 0.3551, 0.375, 0.3238, 0.625, 0.3238, 0.625, 0.2944, 0.625, 0.5, 0.5174, 0.4591, 0.6139, 0.4591, 0.6139, 0.286, 0.625, 0.25, 0.625, 1.0, 0.5174, 0.964, 0.6139, 0.964, 0.6139, 0.7909, 0.5841, 0.7909, 0.625, 0.75, 0.1694, 0.75, 0.1988, 0.75, 0.214, 0.75, 0.2594, 0.75, 0.2594, 0.5, 0.2301, 0.5, 0.2101, 0.5, 0.1694, 0.5, 0.375, 0.8656, 0.375, 0.911, 0.375, 0.9262, 0.375, 0.8949, 0.625, 0.8949, 0.625, 0.8656, 0.7406, 0.75, 0.7699, 0.75, 0.785, 0.75, 0.8306, 0.75, 0.8306, 0.5, 0.8012, 0.5, 0.7811, 0.5, 0.7406, 0.5, 0.625, 0.3551, 0.375, 0.3551, 0.375, 0.3844, 0.5479, 0.3844, 0.625, 0.3844, 0.625, 0.3439, 0.625, 0.3238, 0.625, 0.9262, 0.375, 0.9262, 0.375, 0.9556, 0.625, 0.9556, 0.625, 0.91, 0.625, 0.8949, 0.625, 0.25, 0.5174, 0.1683, 0.6139, 0.1683, 0.6139, 0.08144, 0.625, 0.0, 0.625, 0.75, 0.5174, 0.6686, 0.6139, 0.6686, 0.6139, 0.5817, 0.5433, 0.5817, 0.625, 0.5])
me_cube_038.use_remesh_fix_poles = True
me_cube_038.use_remesh_preserve_attributes = False
me_cube_038.use_mirror_vertex_groups = False
me_cube_038.update()
me_cube_037 = bpy.data.meshes.new('Cube.037')
me_cube_037.from_pydata([(-1.0, -1.0, -1.0), (-1.0, -1.0, 1.0), (-1.0, 1.0, -1.0), (-1.0, 1.0, 1.0), (1.0, -1.0, -1.0), (1.0, -1.0, 1.0), (1.0, 1.0, -1.0), (1.0, 1.0, 1.0), (0.6945, 1.0, 0.1396), (0.6945, -1.0, 0.1396), (-0.6905, 1.0, 0.1396), (-0.6905, -1.0, 0.1396), (0.6945, 1.0, 0.9109), (0.6945, -1.0, 0.9109), (0.6945, -1.0, 0.6945), (-0.6905, 1.0, 0.9109), (-0.6905, -1.0, 0.9109), (-1.0, -0.3377, 0.9109), (1.0, -0.3377, 0.9109), (0.05787, 0.08064, 0.9109), (-0.6905, -0.3377, 0.9109), (0.6945, -0.3377, 0.9109), (0.6945, 0.04067, 0.9109), (-1.0, 0.3573, 0.9109), (1.0, 0.3573, 0.9109), (0.2494, 0.3573, 0.9109), (-0.6905, 0.3573, 0.9109), (0.6945, 0.3573, 0.9109), (-1.0, 0.3573, 0.1396), (1.0, 0.3573, 0.1396), (-0.6905, 0.3573, 0.1396), (0.6945, 0.3573, 0.1396), (-1.0, -0.3377, 0.1396), (1.0, -0.3377, 0.1396), (-0.6905, -0.3377, 0.1396), (0.6945, -0.3377, 0.1396), (1.0, 0.3573, 0.3573), (-1.0, -0.3377, 0.3377), (-0.6905, -0.1081, 0.1396), (0.6945, -0.02115, 0.1396), (0.6945, 0.04067, 0.9109), (-0.6905, 0.1276, 0.9109)], [(25, 22)], [(0, 1, 37, 32, 28, 3, 2), (2, 3, 15, 10, 8, 7, 6), (6, 7, 36, 29, 33, 5, 4), (4, 5, 14, 9, 11, 1, 0), (2, 6, 4, 0), (7, 3, 1, 5), (11, 38, 30, 34, 20, 16), (7, 8, 12, 15, 3), (1, 11, 16, 13, 14, 5), (9, 35, 39, 8, 10, 30, 38, 11), (12, 27, 40, 13, 16, 20, 41, 15), (8, 39, 35, 31, 27, 12), (26, 30, 10, 15, 41, 20), (22, 21, 35, 9, 14, 13, 40, 27), (3, 28, 23, 17, 37, 1), (5, 33, 18, 24, 36, 7)])
_uv = me_cube_037.uv_layers.new(name='UVMap')
_uv.uv.foreach_set('vector', [0.375, 0.0, 0.625, 0.0, 0.5422, 0.08278, 0.5174, 0.08278, 0.5174, 0.1697, 0.625, 0.25, 0.375, 0.25, 0.375, 0.25, 0.625, 0.25, 0.6139, 0.2887, 0.5174, 0.2887, 0.5174, 0.4618, 0.625, 0.5, 0.375, 0.5, 0.375, 0.5, 0.625, 0.5, 0.5447, 0.5803, 0.5174, 0.5803, 0.5174, 0.6672, 0.625, 0.75, 0.375, 0.75, 0.375, 0.75, 0.625, 0.75, 0.5868, 0.7882, 0.5174, 0.7882, 0.5174, 0.9613, 0.625, 1.0, 0.375, 1.0, 0.125, 0.5, 0.375, 0.5, 0.375, 0.75, 0.125, 0.75, 0.625, 0.5, 0.875, 0.5, 0.875, 0.75, 0.625, 0.75, 0.375, 0.3514, 0.375, 0.3915, 0.375, 0.4124, 0.375, 0.3812, 0.625, 0.3812, 0.625, 0.3514, 0.625, 0.5, 0.5174, 0.4618, 0.6139, 0.4618, 0.6139, 0.2887, 0.625, 0.25, 0.625, 1.0, 0.5174, 0.9613, 0.6139, 0.9613, 0.6139, 0.7882, 0.5868, 0.7882, 0.625, 0.75, 0.2264, 0.75, 0.2562, 0.75, 0.2704, 0.75, 0.3164, 0.75, 0.3164, 0.5, 0.2874, 0.5, 0.2665, 0.5, 0.2264, 0.5, 0.6836, 0.75, 0.7126, 0.75, 0.7268, 0.75, 0.7736, 0.75, 0.7736, 0.5, 0.7438, 0.5, 0.7229, 0.5, 0.6836, 0.5, 0.375, 0.8086, 0.375, 0.8546, 0.375, 0.8688, 0.375, 0.8376, 0.625, 0.8376, 0.625, 0.8086, 0.625, 0.4124, 0.375, 0.4124, 0.375, 0.4414, 0.625, 0.4414, 0.625, 0.4021, 0.625, 0.3812, 0.625, 0.8518, 0.625, 0.8688, 0.375, 0.8688, 0.375, 0.8986, 0.5549, 0.8986, 0.625, 0.8986, 0.625, 0.8518, 0.625, 0.8376, 0.625, 0.25, 0.5174, 0.1697, 0.6139, 0.1697, 0.6139, 0.08278, 0.5422, 0.08278, 0.625, 0.0, 0.625, 0.75, 0.5174, 0.6672, 0.6139, 0.6672, 0.6139, 0.5803, 0.5447, 0.5803, 0.625, 0.5])
me_cube_037.use_remesh_fix_poles = True
me_cube_037.use_remesh_preserve_attributes = False
me_cube_037.use_mirror_vertex_groups = False
me_cube_037.update()
me_cube_040 = bpy.data.meshes.new('Cube.040')
me_cube_040.from_pydata([(-1.0, -1.0, -1.0), (-1.0, -1.0, 1.0), (-1.0, 1.0, -1.0), (-1.0, 1.0, 1.0), (1.0, -1.0, -1.0), (1.0, -1.0, 1.0), (1.0, 1.0, -1.0), (1.0, 1.0, 1.0), (0.6945, 1.0, 0.1396), (0.6945, -1.0, 0.1396), (-0.6905, 1.0, 0.1396), (-0.6905, -1.0, 0.1396), (0.6945, 1.0, 0.9109), (0.6945, -1.0, 0.9109), (0.6945, -1.0, 0.6945), (-0.6905, 1.0, 0.9109), (-0.6905, -1.0, 0.9109), (-1.0, -0.3377, 0.9109), (1.0, -0.3377, 0.9109), (0.05787, 0.08064, 0.9109), (-0.6905, -0.3377, 0.9109), (0.6945, -0.3377, 0.9109), (0.6945, 0.04067, 0.9109), (-1.0, 0.3573, 0.9109), (1.0, 0.3573, 0.9109), (0.2494, 0.3573, 0.9109), (-0.6905, 0.3573, 0.9109), (0.6945, 0.3573, 0.9109), (-1.0, 0.3573, 0.1396), (1.0, 0.3573, 0.1396), (-0.6905, 0.3573, 0.1396), (0.6945, 0.3573, 0.1396), (-1.0, -0.3377, 0.1396), (1.0, -0.3377, 0.1396), (-0.6905, -0.3377, 0.1396), (0.6945, -0.3377, 0.1396), (1.0, 0.3573, 0.3573), (-1.0, -0.3377, 0.3377), (-0.6905, -0.1081, 0.1396), (0.6945, -0.02115, 0.1396), (0.6945, 0.04067, 0.9109), (-0.6905, 0.1276, 0.9109)], [(25, 22)], [(0, 1, 37, 32, 28, 3, 2), (2, 3, 15, 10, 8, 7, 6), (6, 7, 36, 29, 33, 5, 4), (4, 5, 14, 9, 11, 1, 0), (2, 6, 4, 0), (7, 3, 1, 5), (11, 38, 30, 34, 20, 16), (7, 8, 12, 15, 3), (1, 11, 16, 13, 14, 5), (9, 35, 39, 8, 10, 30, 38, 11), (12, 27, 40, 13, 16, 20, 41, 15), (8, 39, 35, 31, 27, 12), (26, 30, 10, 15, 41, 20), (22, 21, 35, 9, 14, 13, 40, 27), (3, 28, 23, 17, 37, 1), (5, 33, 18, 24, 36, 7)])
_uv = me_cube_040.uv_layers.new(name='UVMap')
_uv.uv.foreach_set('vector', [0.375, 0.0, 0.625, 0.0, 0.5422, 0.08278, 0.5174, 0.08278, 0.5174, 0.1697, 0.625, 0.25, 0.375, 0.25, 0.375, 0.25, 0.625, 0.25, 0.6139, 0.2887, 0.5174, 0.2887, 0.5174, 0.4618, 0.625, 0.5, 0.375, 0.5, 0.375, 0.5, 0.625, 0.5, 0.5447, 0.5803, 0.5174, 0.5803, 0.5174, 0.6672, 0.625, 0.75, 0.375, 0.75, 0.375, 0.75, 0.625, 0.75, 0.5868, 0.7882, 0.5174, 0.7882, 0.5174, 0.9613, 0.625, 1.0, 0.375, 1.0, 0.125, 0.5, 0.375, 0.5, 0.375, 0.75, 0.125, 0.75, 0.625, 0.5, 0.875, 0.5, 0.875, 0.75, 0.625, 0.75, 0.375, 0.3514, 0.375, 0.3915, 0.375, 0.4124, 0.375, 0.3812, 0.625, 0.3812, 0.625, 0.3514, 0.625, 0.5, 0.5174, 0.4618, 0.6139, 0.4618, 0.6139, 0.2887, 0.625, 0.25, 0.625, 1.0, 0.5174, 0.9613, 0.6139, 0.9613, 0.6139, 0.7882, 0.5868, 0.7882, 0.625, 0.75, 0.2264, 0.75, 0.2562, 0.75, 0.2704, 0.75, 0.3164, 0.75, 0.3164, 0.5, 0.2874, 0.5, 0.2665, 0.5, 0.2264, 0.5, 0.6836, 0.75, 0.7126, 0.75, 0.7268, 0.75, 0.7736, 0.75, 0.7736, 0.5, 0.7438, 0.5, 0.7229, 0.5, 0.6836, 0.5, 0.375, 0.8086, 0.375, 0.8546, 0.375, 0.8688, 0.375, 0.8376, 0.625, 0.8376, 0.625, 0.8086, 0.625, 0.4124, 0.375, 0.4124, 0.375, 0.4414, 0.625, 0.4414, 0.625, 0.4021, 0.625, 0.3812, 0.625, 0.8518, 0.625, 0.8688, 0.375, 0.8688, 0.375, 0.8986, 0.5549, 0.8986, 0.625, 0.8986, 0.625, 0.8518, 0.625, 0.8376, 0.625, 0.25, 0.5174, 0.1697, 0.6139, 0.1697, 0.6139, 0.08278, 0.5422, 0.08278, 0.625, 0.0, 0.625, 0.75, 0.5174, 0.6672, 0.6139, 0.6672, 0.6139, 0.5803, 0.5447, 0.5803, 0.625, 0.5])
me_cube_040.use_remesh_fix_poles = True
me_cube_040.use_remesh_preserve_attributes = False
me_cube_040.use_mirror_vertex_groups = False
me_cube_040.update()
me_cube_039 = bpy.data.meshes.new('Cube.039')
me_cube_039.from_pydata([(-1.0, -1.0, -1.0), (-1.0, -1.0, 1.0), (-1.0, 1.0, -1.0), (-1.0, 1.0, 1.0), (1.0, -1.0, -1.0), (1.0, -1.0, 1.0), (1.0, 1.0, -1.0), (1.0, 1.0, 1.0), (0.6731, 1.0, 0.9109), (0.6731, -1.0, 0.9109), (-0.7118, 1.0, 0.9109), (-0.7118, -1.0, 0.9109), (-0.7118, 1.0, 0.1396), (-0.7118, -1.0, 0.1396), (0.6731, 1.0, 0.1396), (0.6731, -1.0, 0.1396), (0.6731, -1.0, 0.6731), (-1.0, -0.3485, 0.1396), (1.0, -0.3485, 0.1396), (-0.7118, -0.3485, 0.1396), (0.6731, -0.3485, 0.1396), (-1.0, 0.3465, 0.1396), (1.0, 0.3465, 0.1396), (-0.7118, 0.3465, 0.1396), (0.6731, 0.3465, 0.1396), (-1.0, -0.3485, 0.9109), (1.0, -0.3485, 0.9109), (-0.7118, -0.3485, 0.9109), (0.6731, -0.3485, 0.9109), (1.0, 0.3465, 0.3465), (-1.0, 0.3465, 0.9109), (1.0, 0.3465, 0.9109), (-0.7118, 0.3465, 0.9109), (0.6731, 0.3465, 0.9109), (0.6731, 0.09722, 0.1396), (-0.7118, 0.01027, 0.1396), (-0.7118, -0.01231, 0.9109), (0.6731, -0.09926, 0.9109)], [], [(0, 1, 25, 17, 21, 3, 2), (2, 3, 10, 12, 14, 7, 6), (6, 7, 29, 22, 18, 5, 4), (4, 5, 16, 15, 13, 1, 0), (2, 6, 4, 0), (7, 3, 1, 5), (14, 34, 20, 24, 33, 8), (7, 14, 8, 10, 3), (1, 13, 11, 9, 16, 5), (12, 23, 35, 13, 15, 20, 34, 14), (13, 35, 23, 19, 27, 11), (11, 27, 36, 10, 8, 33, 37, 9), (28, 20, 15, 16, 9, 37, 33), (32, 23, 12, 10, 36, 27), (3, 21, 30, 25, 1), (5, 18, 26, 31, 29, 7)])
_uv = me_cube_039.uv_layers.new(name='UVMap')
_uv.uv.foreach_set('vector', [0.375, 0.0, 0.625, 0.0, 0.6139, 0.08144, 0.5174, 0.08144, 0.5174, 0.1683, 0.625, 0.25, 0.375, 0.25, 0.375, 0.25, 0.625, 0.25, 0.6139, 0.286, 0.5174, 0.286, 0.5174, 0.4591, 0.625, 0.5, 0.375, 0.5, 0.375, 0.5, 0.625, 0.5, 0.5433, 0.5817, 0.5174, 0.5817, 0.5174, 0.6686, 0.625, 0.75, 0.375, 0.75, 0.375, 0.75, 0.625, 0.75, 0.5841, 0.7909, 0.5174, 0.7909, 0.5174, 0.964, 0.625, 1.0, 0.375, 1.0, 0.125, 0.5, 0.375, 0.5, 0.375, 0.75, 0.125, 0.75, 0.625, 0.5, 0.875, 0.5, 0.875, 0.75, 0.625, 0.75, 0.375, 0.2944, 0.375, 0.3351, 0.375, 0.3551, 0.375, 0.3238, 0.625, 0.3238, 0.625, 0.2944, 0.625, 0.5, 0.5174, 0.4591, 0.6139, 0.4591, 0.6139, 0.286, 0.625, 0.25, 0.625, 1.0, 0.5174, 0.964, 0.6139, 0.964, 0.6139, 0.7909, 0.5841, 0.7909, 0.625, 0.75, 0.1694, 0.75, 0.1988, 0.75, 0.214, 0.75, 0.2594, 0.75, 0.2594, 0.5, 0.2301, 0.5, 0.2101, 0.5, 0.1694, 0.5, 0.375, 0.8656, 0.375, 0.911, 0.375, 0.9262, 0.375, 0.8949, 0.625, 0.8949, 0.625, 0.8656, 0.7406, 0.75, 0.7699, 0.75, 0.785, 0.75, 0.8306, 0.75, 0.8306, 0.5, 0.8012, 0.5, 0.7811, 0.5, 0.7406, 0.5, 0.625, 0.3551, 0.375, 0.3551, 0.375, 0.3844, 0.5479, 0.3844, 0.625, 0.3844, 0.625, 0.3439, 0.625, 0.3238, 0.625, 0.9262, 0.375, 0.9262, 0.375, 0.9556, 0.625, 0.9556, 0.625, 0.91, 0.625, 0.8949, 0.625, 0.25, 0.5174, 0.1683, 0.6139, 0.1683, 0.6139, 0.08144, 0.625, 0.0, 0.625, 0.75, 0.5174, 0.6686, 0.6139, 0.6686, 0.6139, 0.5817, 0.5433, 0.5817, 0.625, 0.5])
me_cube_039.use_remesh_fix_poles = True
me_cube_039.use_remesh_preserve_attributes = False
me_cube_039.use_mirror_vertex_groups = False
me_cube_039.update()
me_cube_042 = bpy.data.meshes.new('Cube.042')
me_cube_042.from_pydata([(-1.0, -1.0, -1.0), (-1.0, -1.0, 1.0), (-1.0, 1.0, -1.0), (-1.0, 1.0, 1.0), (1.0, -1.0, -1.0), (1.0, -1.0, 1.0), (1.0, 1.0, -1.0), (1.0, 1.0, 1.0), (0.6731, 1.0, 0.9109), (0.6731, -1.0, 0.9109), (-0.7118, 1.0, 0.9109), (-0.7118, -1.0, 0.9109), (-0.7118, 1.0, 0.1396), (-0.7118, -1.0, 0.1396), (0.6731, 1.0, 0.1396), (0.6731, -1.0, 0.1396), (0.6731, -1.0, 0.6731), (-1.0, -0.3485, 0.1396), (1.0, -0.3485, 0.1396), (-0.7118, -0.3485, 0.1396), (0.6731, -0.3485, 0.1396), (-1.0, 0.3465, 0.1396), (1.0, 0.3465, 0.1396), (-0.7118, 0.3465, 0.1396), (0.6731, 0.3465, 0.1396), (-1.0, -0.3485, 0.9109), (1.0, -0.3485, 0.9109), (-0.7118, -0.3485, 0.9109), (0.6731, -0.3485, 0.9109), (1.0, 0.3465, 0.3465), (-1.0, 0.3465, 0.9109), (1.0, 0.3465, 0.9109), (-0.7118, 0.3465, 0.9109), (0.6731, 0.3465, 0.9109), (0.6731, 0.09722, 0.1396), (-0.7118, 0.01027, 0.1396), (-0.7118, -0.01231, 0.9109), (0.6731, -0.09926, 0.9109)], [], [(0, 1, 25, 17, 21, 3, 2), (2, 3, 10, 12, 14, 7, 6), (6, 7, 29, 22, 18, 5, 4), (4, 5, 16, 15, 13, 1, 0), (2, 6, 4, 0), (7, 3, 1, 5), (14, 34, 20, 24, 33, 8), (7, 14, 8, 10, 3), (1, 13, 11, 9, 16, 5), (12, 23, 35, 13, 15, 20, 34, 14), (13, 35, 23, 19, 27, 11), (11, 27, 36, 10, 8, 33, 37, 9), (28, 20, 15, 16, 9, 37, 33), (32, 23, 12, 10, 36, 27), (3, 21, 30, 25, 1), (5, 18, 26, 31, 29, 7)])
_uv = me_cube_042.uv_layers.new(name='UVMap')
_uv.uv.foreach_set('vector', [0.375, 0.0, 0.625, 0.0, 0.6139, 0.08144, 0.5174, 0.08144, 0.5174, 0.1683, 0.625, 0.25, 0.375, 0.25, 0.375, 0.25, 0.625, 0.25, 0.6139, 0.286, 0.5174, 0.286, 0.5174, 0.4591, 0.625, 0.5, 0.375, 0.5, 0.375, 0.5, 0.625, 0.5, 0.5433, 0.5817, 0.5174, 0.5817, 0.5174, 0.6686, 0.625, 0.75, 0.375, 0.75, 0.375, 0.75, 0.625, 0.75, 0.5841, 0.7909, 0.5174, 0.7909, 0.5174, 0.964, 0.625, 1.0, 0.375, 1.0, 0.125, 0.5, 0.375, 0.5, 0.375, 0.75, 0.125, 0.75, 0.625, 0.5, 0.875, 0.5, 0.875, 0.75, 0.625, 0.75, 0.375, 0.2944, 0.375, 0.3351, 0.375, 0.3551, 0.375, 0.3238, 0.625, 0.3238, 0.625, 0.2944, 0.625, 0.5, 0.5174, 0.4591, 0.6139, 0.4591, 0.6139, 0.286, 0.625, 0.25, 0.625, 1.0, 0.5174, 0.964, 0.6139, 0.964, 0.6139, 0.7909, 0.5841, 0.7909, 0.625, 0.75, 0.1694, 0.75, 0.1988, 0.75, 0.214, 0.75, 0.2594, 0.75, 0.2594, 0.5, 0.2301, 0.5, 0.2101, 0.5, 0.1694, 0.5, 0.375, 0.8656, 0.375, 0.911, 0.375, 0.9262, 0.375, 0.8949, 0.625, 0.8949, 0.625, 0.8656, 0.7406, 0.75, 0.7699, 0.75, 0.785, 0.75, 0.8306, 0.75, 0.8306, 0.5, 0.8012, 0.5, 0.7811, 0.5, 0.7406, 0.5, 0.625, 0.3551, 0.375, 0.3551, 0.375, 0.3844, 0.5479, 0.3844, 0.625, 0.3844, 0.625, 0.3439, 0.625, 0.3238, 0.625, 0.9262, 0.375, 0.9262, 0.375, 0.9556, 0.625, 0.9556, 0.625, 0.91, 0.625, 0.8949, 0.625, 0.25, 0.5174, 0.1683, 0.6139, 0.1683, 0.6139, 0.08144, 0.625, 0.0, 0.625, 0.75, 0.5174, 0.6686, 0.6139, 0.6686, 0.6139, 0.5817, 0.5433, 0.5817, 0.625, 0.5])
me_cube_042.use_remesh_fix_poles = True
me_cube_042.use_remesh_preserve_attributes = False
me_cube_042.use_mirror_vertex_groups = False
me_cube_042.update()
me_cube_041 = bpy.data.meshes.new('Cube.041')
me_cube_041.from_pydata([(-1.0, -1.0, -1.0), (-1.0, -1.0, 1.0), (-1.0, 1.0, -1.0), (-1.0, 1.0, 1.0), (1.0, -1.0, -1.0), (1.0, -1.0, 1.0), (1.0, 1.0, -1.0), (1.0, 1.0, 1.0), (0.6945, 1.0, 0.1396), (0.6945, -1.0, 0.1396), (-0.6905, 1.0, 0.1396), (-0.6905, -1.0, 0.1396), (0.6945, 1.0, 0.9109), (0.6945, -1.0, 0.9109), (0.6945, -1.0, 0.6945), (-0.6905, 1.0, 0.9109), (-0.6905, -1.0, 0.9109), (-1.0, -0.3377, 0.9109), (1.0, -0.3377, 0.9109), (0.05787, 0.08064, 0.9109), (-0.6905, -0.3377, 0.9109), (0.6945, -0.3377, 0.9109), (0.6945, 0.04067, 0.9109), (-1.0, 0.3573, 0.9109), (1.0, 0.3573, 0.9109), (0.2494, 0.3573, 0.9109), (-0.6905, 0.3573, 0.9109), (0.6945, 0.3573, 0.9109), (-1.0, 0.3573, 0.1396), (1.0, 0.3573, 0.1396), (-0.6905, 0.3573, 0.1396), (0.6945, 0.3573, 0.1396), (-1.0, -0.3377, 0.1396), (1.0, -0.3377, 0.1396), (-0.6905, -0.3377, 0.1396), (0.6945, -0.3377, 0.1396), (1.0, 0.3573, 0.3573), (-1.0, -0.3377, 0.3377), (-0.6905, -0.1081, 0.1396), (0.6945, -0.02115, 0.1396), (0.6945, 0.04067, 0.9109), (-0.6905, 0.1276, 0.9109)], [(25, 22)], [(0, 1, 37, 32, 28, 3, 2), (2, 3, 15, 10, 8, 7, 6), (6, 7, 36, 29, 33, 5, 4), (4, 5, 14, 9, 11, 1, 0), (2, 6, 4, 0), (7, 3, 1, 5), (11, 38, 30, 34, 20, 16), (7, 8, 12, 15, 3), (1, 11, 16, 13, 14, 5), (9, 35, 39, 8, 10, 30, 38, 11), (12, 27, 40, 13, 16, 20, 41, 15), (8, 39, 35, 31, 27, 12), (26, 30, 10, 15, 41, 20), (22, 21, 35, 9, 14, 13, 40, 27), (3, 28, 23, 17, 37, 1), (5, 33, 18, 24, 36, 7)])
_uv = me_cube_041.uv_layers.new(name='UVMap')
_uv.uv.foreach_set('vector', [0.375, 0.0, 0.625, 0.0, 0.5422, 0.08278, 0.5174, 0.08278, 0.5174, 0.1697, 0.625, 0.25, 0.375, 0.25, 0.375, 0.25, 0.625, 0.25, 0.6139, 0.2887, 0.5174, 0.2887, 0.5174, 0.4618, 0.625, 0.5, 0.375, 0.5, 0.375, 0.5, 0.625, 0.5, 0.5447, 0.5803, 0.5174, 0.5803, 0.5174, 0.6672, 0.625, 0.75, 0.375, 0.75, 0.375, 0.75, 0.625, 0.75, 0.5868, 0.7882, 0.5174, 0.7882, 0.5174, 0.9613, 0.625, 1.0, 0.375, 1.0, 0.125, 0.5, 0.375, 0.5, 0.375, 0.75, 0.125, 0.75, 0.625, 0.5, 0.875, 0.5, 0.875, 0.75, 0.625, 0.75, 0.375, 0.3514, 0.375, 0.3915, 0.375, 0.4124, 0.375, 0.3812, 0.625, 0.3812, 0.625, 0.3514, 0.625, 0.5, 0.5174, 0.4618, 0.6139, 0.4618, 0.6139, 0.2887, 0.625, 0.25, 0.625, 1.0, 0.5174, 0.9613, 0.6139, 0.9613, 0.6139, 0.7882, 0.5868, 0.7882, 0.625, 0.75, 0.2264, 0.75, 0.2562, 0.75, 0.2704, 0.75, 0.3164, 0.75, 0.3164, 0.5, 0.2874, 0.5, 0.2665, 0.5, 0.2264, 0.5, 0.6836, 0.75, 0.7126, 0.75, 0.7268, 0.75, 0.7736, 0.75, 0.7736, 0.5, 0.7438, 0.5, 0.7229, 0.5, 0.6836, 0.5, 0.375, 0.8086, 0.375, 0.8546, 0.375, 0.8688, 0.375, 0.8376, 0.625, 0.8376, 0.625, 0.8086, 0.625, 0.4124, 0.375, 0.4124, 0.375, 0.4414, 0.625, 0.4414, 0.625, 0.4021, 0.625, 0.3812, 0.625, 0.8518, 0.625, 0.8688, 0.375, 0.8688, 0.375, 0.8986, 0.5549, 0.8986, 0.625, 0.8986, 0.625, 0.8518, 0.625, 0.8376, 0.625, 0.25, 0.5174, 0.1697, 0.6139, 0.1697, 0.6139, 0.08278, 0.5422, 0.08278, 0.625, 0.0, 0.625, 0.75, 0.5174, 0.6672, 0.6139, 0.6672, 0.6139, 0.5803, 0.5447, 0.5803, 0.625, 0.5])
me_cube_041.use_remesh_fix_poles = True
me_cube_041.use_remesh_preserve_attributes = False
me_cube_041.use_mirror_vertex_groups = False
me_cube_041.update()
me_cube_046 = bpy.data.meshes.new('Cube.046')
me_cube_046.from_pydata([(-1.0, -1.0, -1.0), (-1.0, -1.0, 1.0), (-1.0, 1.0, -1.0), (-1.0, 1.0, 1.0), (1.0, -1.0, -1.0), (1.0, -1.0, 1.0), (1.0, 1.0, -1.0), (1.0, 1.0, 1.0)], [], [(0, 1, 3, 2), (2, 3, 7, 6), (6, 7, 5, 4), (4, 5, 1, 0), (2, 6, 4, 0), (7, 3, 1, 5)])
_uv = me_cube_046.uv_layers.new(name='UVMap')
_uv.uv.foreach_set('vector', [0.375, 0.0, 0.625, 0.0, 0.625, 0.25, 0.375, 0.25, 0.375, 0.25, 0.625, 0.25, 0.625, 0.5, 0.375, 0.5, 0.375, 0.5, 0.625, 0.5, 0.625, 0.75, 0.375, 0.75, 0.375, 0.75, 0.625, 0.75, 0.625, 1.0, 0.375, 1.0, 0.125, 0.5, 0.375, 0.5, 0.375, 0.75, 0.125, 0.75, 0.625, 0.5, 0.875, 0.5, 0.875, 0.75, 0.625, 0.75])
me_cube_046.use_remesh_fix_poles = True
me_cube_046.use_remesh_preserve_attributes = False
me_cube_046.use_mirror_vertex_groups = False
me_cube_046.update()
me_cube_045 = bpy.data.meshes.new('Cube.045')
me_cube_045.from_pydata([(-1.0, -1.0, -1.0), (-1.0, -1.0, 1.0), (-1.0, 1.0, -1.0), (-1.0, 1.0, 1.0), (1.0, -1.0, -1.0), (1.0, -1.0, 1.0), (1.0, 1.0, -1.0), (1.0, 1.0, 1.0)], [], [(0, 1, 3, 2), (2, 3, 7, 6), (6, 7, 5, 4), (4, 5, 1, 0), (2, 6, 4, 0), (7, 3, 1, 5)])
_uv = me_cube_045.uv_layers.new(name='UVMap')
_uv.uv.foreach_set('vector', [0.375, 0.0, 0.625, 0.0, 0.625, 0.25, 0.375, 0.25, 0.375, 0.25, 0.625, 0.25, 0.625, 0.5, 0.375, 0.5, 0.375, 0.5, 0.625, 0.5, 0.625, 0.75, 0.375, 0.75, 0.375, 0.75, 0.625, 0.75, 0.625, 1.0, 0.375, 1.0, 0.125, 0.5, 0.375, 0.5, 0.375, 0.75, 0.125, 0.75, 0.625, 0.5, 0.875, 0.5, 0.875, 0.75, 0.625, 0.75])
me_cube_045.use_remesh_fix_poles = True
me_cube_045.use_remesh_preserve_attributes = False
me_cube_045.use_mirror_vertex_groups = False
me_cube_045.update()
me_cube_044 = bpy.data.meshes.new('Cube.044')
me_cube_044.from_pydata([(-1.0, -1.0, -1.0), (-1.0, -1.0, 1.0), (-1.0, 1.0, -1.0), (-1.0, 1.0, 1.0), (1.0, -1.0, -1.0), (1.0, -1.0, 1.0), (1.0, 1.0, -1.0), (1.0, 1.0, 1.0)], [], [(0, 1, 3, 2), (2, 3, 7, 6), (6, 7, 5, 4), (4, 5, 1, 0), (2, 6, 4, 0), (7, 3, 1, 5)])
_uv = me_cube_044.uv_layers.new(name='UVMap')
_uv.uv.foreach_set('vector', [0.375, 0.0, 0.625, 0.0, 0.625, 0.25, 0.375, 0.25, 0.375, 0.25, 0.625, 0.25, 0.625, 0.5, 0.375, 0.5, 0.375, 0.5, 0.625, 0.5, 0.625, 0.75, 0.375, 0.75, 0.375, 0.75, 0.625, 0.75, 0.625, 1.0, 0.375, 1.0, 0.125, 0.5, 0.375, 0.5, 0.375, 0.75, 0.125, 0.75, 0.625, 0.5, 0.875, 0.5, 0.875, 0.75, 0.625, 0.75])
me_cube_044.use_remesh_fix_poles = True
me_cube_044.use_remesh_preserve_attributes = False
me_cube_044.use_mirror_vertex_groups = False
me_cube_044.update()
me_cube_043 = bpy.data.meshes.new('Cube.043')
me_cube_043.from_pydata([(-1.0, -1.0, -1.0), (-1.0, -1.0, 1.0), (-1.0, 1.0, -1.0), (-1.0, 1.0, 1.0), (1.0, -1.0, -1.0), (1.0, -1.0, 1.0), (1.0, 1.0, -1.0), (1.0, 1.0, 1.0)], [], [(0, 1, 3, 2), (2, 3, 7, 6), (6, 7, 5, 4), (4, 5, 1, 0), (2, 6, 4, 0), (7, 3, 1, 5)])
_uv = me_cube_043.uv_layers.new(name='UVMap')
_uv.uv.foreach_set('vector', [0.375, 0.0, 0.625, 0.0, 0.625, 0.25, 0.375, 0.25, 0.375, 0.25, 0.625, 0.25, 0.625, 0.5, 0.375, 0.5, 0.375, 0.5, 0.625, 0.5, 0.625, 0.75, 0.375, 0.75, 0.375, 0.75, 0.625, 0.75, 0.625, 1.0, 0.375, 1.0, 0.125, 0.5, 0.375, 0.5, 0.375, 0.75, 0.125, 0.75, 0.625, 0.5, 0.875, 0.5, 0.875, 0.75, 0.625, 0.75])
me_cube_043.use_remesh_fix_poles = True
me_cube_043.use_remesh_preserve_attributes = False
me_cube_043.use_mirror_vertex_groups = False
me_cube_043.update()

# ---- objects
ob_cube = bpy.data.objects.new('Cube', me_cube)
ob_cube_001 = bpy.data.objects.new('Cube.001', me_cube_001)
ob_cube_002 = bpy.data.objects.new('Cube.002', me_cube_002)
ob_cube_005 = bpy.data.objects.new('Cube.005', me_cube_005)
ob_cube_009 = bpy.data.objects.new('Cube.009', me_cube_009)
ob_cube_014 = bpy.data.objects.new('Cube.014', me_cube_014)
ob_cube_015 = bpy.data.objects.new('Cube.015', me_cube_015)
ob_cube_017 = bpy.data.objects.new('Cube.017', me_cube_017)
ob_cube_016 = bpy.data.objects.new('Cube.016', me_cube_016)
ob_cube_018 = bpy.data.objects.new('Cube.018', me_cube_018)
ob_cube_019 = bpy.data.objects.new('Cube.019', me_cube_019)
ob_cube_021 = bpy.data.objects.new('Cube.021', me_cube_021)
ob_cube_022 = bpy.data.objects.new('Cube.022', me_cube_022)
ob_cube_023 = bpy.data.objects.new('Cube.023', me_cube_023)
ob_cube_024 = bpy.data.objects.new('Cube.024', me_cube_024)
ob_cube_025 = bpy.data.objects.new('Cube.025', me_cube_025)
ob_cube_026 = bpy.data.objects.new('Cube.026', me_cube_026)
ob_cube_027 = bpy.data.objects.new('Cube.027', me_cube_027)
ob_cube_028 = bpy.data.objects.new('Cube.028', me_cube_028)
ob_cube_029 = bpy.data.objects.new('Cube.029', me_cube_029)
ob_cube_030 = bpy.data.objects.new('Cube.030', me_cube_030)
ob_cube_031 = bpy.data.objects.new('Cube.031', me_cube_031)
ob_cube_032 = bpy.data.objects.new('Cube.032', me_cube_032)
ob_cube_013 = bpy.data.objects.new('Cube.013', me_cube_038)
ob_cube_010 = bpy.data.objects.new('Cube.010', me_cube_037)
ob_cube_008 = bpy.data.objects.new('Cube.008', me_cube_040)
ob_cube_007 = bpy.data.objects.new('Cube.007', me_cube_039)
ob_cube_004 = bpy.data.objects.new('Cube.004', me_cube_042)
ob_cube_003 = bpy.data.objects.new('Cube.003', me_cube_041)
ob_cube_020 = bpy.data.objects.new('Cube.020', me_cube_046)
ob_cube_012 = bpy.data.objects.new('Cube.012', me_cube_045)
ob_cube_011 = bpy.data.objects.new('Cube.011', me_cube_044)
ob_cube_006 = bpy.data.objects.new('Cube.006', me_cube_043)

# ---- transforms, parenting, visibility, modifiers, constraints
ob_cube.location = (0.0, 0.0, 0.0)
ob_cube.scale = (5.059, 5.059, 0.1533)
ob_cube.lock_rotations_4d = False
ob_cube.empty_display_type = 'ARROWS'
ob_cube.lineart.crease_threshold = 0.0
ob_cube_001.location = (0.0, 0.0, 0.0)
ob_cube_001.scale = (0.3125, 0.3125, 3.155)
ob_cube_001.lineart.crease_threshold = 0.0
ob_cube_002.location = (-3.419, 0.01208, 0.0)
ob_cube_002.rotation_euler = (0.0, 0.0, 1.571)
ob_cube_002.scale = (0.3125, 0.6227, 1.085)
ob_cube_002.lineart.crease_threshold = 0.0
ob_cube_005.location = (-3.419, 0.0, 0.0)
ob_cube_005.scale = (0.3125, 0.6227, 1.085)
ob_cube_005.lineart.crease_threshold = 0.0
ob_cube_009.location = (-2.044, 1.882, 0.9766)
ob_cube_009.rotation_euler = (0.0, -0.0, -0.8258)
ob_cube_009.scale = (0.4342, 2.048, 0.09977)
ob_cube_009.lineart.crease_threshold = 0.0
ob_cube_014.location = (-1.309, 0.0, 0.6123)
ob_cube_014.scale = (0.1786, 0.4279, 0.09571)
ob_cube_014.lineart.crease_threshold = 0.0
ob_cube_015.location = (1.183, 0.0, 0.6123)
ob_cube_015.scale = (0.1786, 0.4279, 0.09571)
ob_cube_015.lineart.crease_threshold = 0.0
ob_cube_017.location = (-0.0564, 1.246, 0.6123)
ob_cube_017.rotation_euler = (0.0, -0.0, -1.576)
ob_cube_017.scale = (0.1786, 0.4279, 0.09571)
ob_cube_017.lineart.crease_threshold = 0.0
ob_cube_016.location = (-0.06904, -1.246, 0.6123)
ob_cube_016.rotation_euler = (0.0, -0.0, -1.576)
ob_cube_016.scale = (0.1786, 0.4279, 0.09571)
ob_cube_016.lineart.crease_threshold = 0.0
ob_cube_018.location = (1.528, -1.606, 0.9766)
ob_cube_018.rotation_euler = (0.0, -0.0, -0.8258)
ob_cube_018.scale = (0.4342, 2.048, 0.09977)
ob_cube_018.lineart.crease_threshold = 0.0
ob_cube_019.location = (1.634, 1.898, 0.9766)
ob_cube_019.rotation_euler = (0.0, -0.0, -2.267)
ob_cube_019.scale = (0.4342, 2.048, 0.09977)
ob_cube_019.lineart.crease_threshold = 0.0
ob_cube_021.location = (-1.944, -1.722, 0.9766)
ob_cube_021.rotation_euler = (0.0, -0.0, -2.267)
ob_cube_021.scale = (0.4342, 2.048, 0.09977)
ob_cube_021.lineart.crease_threshold = 0.0
ob_cube_022.location = (3.095, -3.322, 0.0)
ob_cube_022.rotation_euler = (0.0, 0.0, 1.571)
ob_cube_022.scale = (0.3586, 0.3563, 1.687)
ob_cube_022.lineart.crease_threshold = 0.0
ob_cube_023.location = (3.095, 3.424, 0.0)
ob_cube_023.rotation_euler = (0.0, 0.0, 1.571)
ob_cube_023.scale = (0.3586, 0.3563, 1.687)
ob_cube_023.lineart.crease_threshold = 0.0
ob_cube_024.location = (-3.504, 3.424, 0.0)
ob_cube_024.rotation_euler = (0.0, 0.0, 1.571)
ob_cube_024.scale = (0.3586, 0.3563, 1.687)
ob_cube_024.lineart.crease_threshold = 0.0
ob_cube_025.location = (-3.504, -3.437, 0.0)
ob_cube_025.rotation_euler = (0.0, 0.0, 1.571)
ob_cube_025.scale = (0.3586, 0.3563, 1.687)
ob_cube_025.lineart.crease_threshold = 0.0
ob_cube_026.location = (2.872, 1.919, 1.504)
ob_cube_026.scale = (0.4454, 0.3678, 0.1534)
ob_cube_026.lineart.crease_threshold = 0.0
ob_cube_027.location = (-3.18, 1.919, 1.504)
ob_cube_027.scale = (0.4454, 0.3678, 0.1534)
ob_cube_027.lineart.crease_threshold = 0.0
ob_cube_028.location = (-3.072, -1.886, 1.504)
ob_cube_028.scale = (0.4454, 0.3678, 0.1534)
ob_cube_028.lineart.crease_threshold = 0.0
ob_cube_029.location = (2.423, -1.886, 1.504)
ob_cube_029.scale = (0.4454, 0.3678, 0.1534)
ob_cube_029.lineart.crease_threshold = 0.0
ob_cube_030.location = (0.0, 0.0, 1.586)
ob_cube_030.scale = (0.6627, 0.6627, -0.1113)
ob_cube_030.lineart.crease_threshold = 0.0
ob_cube_031.location = (0.0, 0.0, 2.36)
ob_cube_031.scale = (0.4572, 0.4572, -0.1113)
ob_cube_031.lineart.crease_threshold = 0.0
ob_cube_032.location = (0.0, 0.0, 3.244)
ob_cube_032.scale = (0.1676, 0.1676, -0.7054)
ob_cube_032.lineart.crease_threshold = 0.0
ob_cube_013.location = (-0.164, -3.25, 0.0)
ob_cube_013.rotation_euler = (0.0, 0.0, 1.571)
ob_cube_013.scale = (0.3125, 0.6227, 1.085)
ob_cube_013.lineart.crease_threshold = 0.0
ob_cube_010.location = (-0.164, -3.262, 0.0)
ob_cube_010.scale = (0.3125, 0.6227, 1.085)
ob_cube_010.lineart.crease_threshold = 0.0
ob_cube_008.location = (3.093, 0.0002157, 0.0)
ob_cube_008.scale = (0.3125, 0.6227, 1.085)
ob_cube_008.lineart.crease_threshold = 0.0
ob_cube_007.location = (3.093, 0.01229, 0.0)
ob_cube_007.rotation_euler = (0.0, 0.0, 1.571)
ob_cube_007.scale = (0.3125, 0.6227, 1.085)
ob_cube_007.lineart.crease_threshold = 0.0
ob_cube_004.location = (-0.159, 3.266, 0.0)
ob_cube_004.rotation_euler = (0.0, 0.0, 1.571)
ob_cube_004.scale = (0.3125, 0.6227, 1.085)
ob_cube_004.lineart.crease_threshold = 0.0
ob_cube_003.location = (-0.159, 3.254, 0.0)
ob_cube_003.scale = (0.3125, 0.6227, 1.085)
ob_cube_003.lineart.crease_threshold = 0.0
ob_cube_020.location = (-1.309, 0.0, 0.1956)
ob_cube_020.scale = (0.1786, 0.4279, 0.2373)
ob_cube_020.lineart.crease_threshold = 0.0
ob_cube_012.location = (1.183, 0.0, 0.1956)
ob_cube_012.scale = (0.1786, 0.4279, 0.2373)
ob_cube_012.lineart.crease_threshold = 0.0
ob_cube_011.location = (-0.06904, -1.246, 0.1956)
ob_cube_011.rotation_euler = (0.0, -0.0, -1.576)
ob_cube_011.scale = (0.1786, 0.4279, 0.2373)
ob_cube_011.lineart.crease_threshold = 0.0
ob_cube_006.location = (-0.0564, 1.246, 0.1956)
ob_cube_006.rotation_euler = (0.0, -0.0, -1.576)
ob_cube_006.scale = (0.1786, 0.4279, 0.2373)
ob_cube_006.lineart.crease_threshold = 0.0

# ---- collection membership
col_collection.objects.link(ob_cube)
col_collection.objects.link(ob_cube_001)
col_collection.objects.link(ob_cube_002)
col_collection.objects.link(ob_cube_005)
col_collection.objects.link(ob_cube_009)
col_collection.objects.link(ob_cube_014)
col_collection.objects.link(ob_cube_015)
col_collection.objects.link(ob_cube_017)
col_collection.objects.link(ob_cube_016)
col_collection.objects.link(ob_cube_018)
col_collection.objects.link(ob_cube_019)
col_collection.objects.link(ob_cube_021)
col_collection.objects.link(ob_cube_022)
col_collection.objects.link(ob_cube_023)
col_collection.objects.link(ob_cube_024)
col_collection.objects.link(ob_cube_025)
col_collection.objects.link(ob_cube_026)
col_collection.objects.link(ob_cube_027)
col_collection.objects.link(ob_cube_028)
col_collection.objects.link(ob_cube_029)
col_collection.objects.link(ob_cube_030)
col_collection.objects.link(ob_cube_031)
col_collection.objects.link(ob_cube_032)
col_collection.objects.link(ob_cube_013)
col_collection.objects.link(ob_cube_010)
col_collection.objects.link(ob_cube_008)
col_collection.objects.link(ob_cube_007)
col_collection.objects.link(ob_cube_004)
col_collection.objects.link(ob_cube_003)
col_collection.objects.link(ob_cube_020)
col_collection.objects.link(ob_cube_012)
col_collection.objects.link(ob_cube_011)
col_collection.objects.link(ob_cube_006)

# ---- scene / render settings (as saved in the file)
scene.frame_start = 1; scene.frame_end = 250; scene.frame_set(1)
scene.render.engine = 'BLENDER_EEVEE_NEXT'
scene.cycles.samples = 128
scene.cycles.sampling_pattern = 'TABULATED_SOBOL'
scene.cycles.use_adaptive_sampling = False
scene.cycles.use_light_tree = False
scene.view_settings.view_transform = 'Filmic'
bpy.context.view_layer.update()

# ---- added for rendering (the .blend has no active camera and no usable light): camera, sun
cam_auto = bpy.data.cameras.new('AutoCamera')
cam_auto.lens = 50.0
cam_auto.sensor_width = 36.0
cam_auto.clip_end = 1000.0
ob_auto_camera = bpy.data.objects.new('AutoCamera', cam_auto)
scene.collection.objects.link(ob_auto_camera)
ob_auto_camera.location = (14.7816, -17.738, 12.2225)
ob_auto_camera.rotation_euler = (1.09748, -7.21219e-08, 0.694738)
scene.camera = ob_auto_camera
light_auto_sun = bpy.data.lights.new('AutoSun', 'SUN')
light_auto_sun.energy = 3.0
light_auto_sun.angle = 0.0523599
ob_auto_sun = bpy.data.objects.new('AutoSun', light_auto_sun)
scene.collection.objects.link(ob_auto_sun)
ob_auto_sun.rotation_euler = (0.872665, 0.174533, 0.523599)
bpy.context.view_layer.update()
